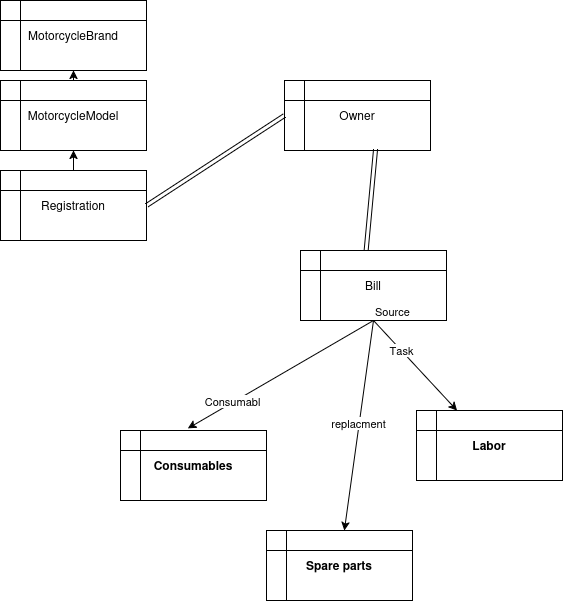

The diagram above was exported from draw.io. Its source (the exported page's mxGraphModel, read from the mxfile embedded in the PNG):
<mxGraphModel dx="1334" dy="880" grid="1" gridSize="10" guides="1" tooltips="1" connect="1" arrows="1" fold="1" page="1" pageScale="1" pageWidth="827" pageHeight="1169" math="0" shadow="0">
  <root>
    <mxCell id="0" />
    <mxCell id="1" parent="0" />
    <mxCell id="xjBAvNDeP7qpskFjpFwG-1" parent="1" style="shape=internalStorage;whiteSpace=wrap;html=1;backgroundOutline=1;" value="&lt;div&gt;MotorcycleBrand&lt;/div&gt;" vertex="1">
      <mxGeometry height="70" width="146" x="130" y="250" as="geometry" />
    </mxCell>
    <mxCell id="xjBAvNDeP7qpskFjpFwG-7" edge="1" parent="1" source="xjBAvNDeP7qpskFjpFwG-2" style="edgeStyle=orthogonalEdgeStyle;rounded=0;orthogonalLoop=1;jettySize=auto;html=1;exitX=0.5;exitY=0;exitDx=0;exitDy=0;entryX=0.5;entryY=1;entryDx=0;entryDy=0;" target="xjBAvNDeP7qpskFjpFwG-1">
      <mxGeometry relative="1" as="geometry" />
    </mxCell>
    <mxCell id="xjBAvNDeP7qpskFjpFwG-2" parent="1" style="shape=internalStorage;whiteSpace=wrap;html=1;backgroundOutline=1;" value="&lt;div&gt;MotorcycleModel&lt;/div&gt;" vertex="1">
      <mxGeometry height="70" width="146" x="130" y="330" as="geometry" />
    </mxCell>
    <mxCell id="xjBAvNDeP7qpskFjpFwG-8" parent="1" style="shape=internalStorage;whiteSpace=wrap;html=1;backgroundOutline=1;" value="&lt;div&gt;Owner&lt;/div&gt;" vertex="1">
      <mxGeometry height="70" width="146" x="414" y="330" as="geometry" />
    </mxCell>
    <mxCell id="xjBAvNDeP7qpskFjpFwG-9" edge="1" parent="1" source="xjBAvNDeP7qpskFjpFwG-8" style="shape=link;html=1;rounded=0;entryX=0.449;entryY=0.02;entryDx=0;entryDy=0;entryPerimeter=0;exitX=0.624;exitY=0.98;exitDx=0;exitDy=0;exitPerimeter=0;" target="xjBAvNDeP7qpskFjpFwG-10" value="">
      <mxGeometry relative="1" width="100" as="geometry">
        <mxPoint x="432.1199999999999" y="662.17" as="sourcePoint" />
        <mxPoint x="160.00199999999995" y="609.9999999999999" as="targetPoint" />
      </mxGeometry>
    </mxCell>
    <mxCell id="xjBAvNDeP7qpskFjpFwG-10" parent="1" style="shape=internalStorage;whiteSpace=wrap;html=1;backgroundOutline=1;" value="&lt;p&gt;Bill&lt;/p&gt;" vertex="1">
      <mxGeometry height="70" width="146" x="430" y="500" as="geometry" />
    </mxCell>
    <mxCell id="xjBAvNDeP7qpskFjpFwG-11" parent="1" style="shape=internalStorage;whiteSpace=wrap;html=1;backgroundOutline=1;" value="&lt;p&gt;&lt;span&gt;Registration&lt;/span&gt;&lt;/p&gt;" vertex="1">
      <mxGeometry height="70" width="146" x="130" y="420" as="geometry" />
    </mxCell>
    <mxCell id="xjBAvNDeP7qpskFjpFwG-12" edge="1" parent="1" source="xjBAvNDeP7qpskFjpFwG-8" style="shape=link;html=1;rounded=0;entryX=1;entryY=0.5;entryDx=0;entryDy=0;exitX=0;exitY=0.5;exitDx=0;exitDy=0;" target="xjBAvNDeP7qpskFjpFwG-11" value="">
      <mxGeometry relative="1" width="100" as="geometry">
        <mxPoint x="494" y="330" as="sourcePoint" />
        <mxPoint x="180.00199999999995" y="489.9999999999999" as="targetPoint" />
      </mxGeometry>
    </mxCell>
    <mxCell id="xjBAvNDeP7qpskFjpFwG-13" parent="1" style="shape=internalStorage;whiteSpace=wrap;html=1;backgroundOutline=1;" value="&lt;strong&gt;&lt;span&gt;Labor&lt;/span&gt;&lt;/strong&gt;" vertex="1">
      <mxGeometry height="70" width="146" x="546" y="660" as="geometry" />
    </mxCell>
    <mxCell id="xjBAvNDeP7qpskFjpFwG-14" parent="1" style="shape=internalStorage;whiteSpace=wrap;html=1;backgroundOutline=1;" value="&lt;strong&gt;&lt;span&gt;Consumables&lt;/span&gt;&lt;/strong&gt;" vertex="1">
      <mxGeometry height="70" width="146" x="250" y="680" as="geometry" />
    </mxCell>
    <mxCell id="xjBAvNDeP7qpskFjpFwG-15" parent="1" style="shape=internalStorage;whiteSpace=wrap;html=1;backgroundOutline=1;" value="&lt;strong&gt;&lt;span&gt;Spare parts&lt;/span&gt;&lt;/strong&gt;" vertex="1">
      <mxGeometry height="70" width="146" x="396" y="780" as="geometry" />
    </mxCell>
    <mxCell id="xjBAvNDeP7qpskFjpFwG-16" edge="1" parent="1" source="xjBAvNDeP7qpskFjpFwG-10" style="endArrow=classic;html=1;rounded=0;exitX=0.5;exitY=1;exitDx=0;exitDy=0;" target="xjBAvNDeP7qpskFjpFwG-13" value="">
      <mxGeometry relative="1" as="geometry">
        <mxPoint x="130" y="620" as="sourcePoint" />
        <mxPoint x="290" y="620" as="targetPoint" />
      </mxGeometry>
    </mxCell>
    <mxCell id="xjBAvNDeP7qpskFjpFwG-18" connectable="0" parent="xjBAvNDeP7qpskFjpFwG-16" style="edgeLabel;resizable=0;html=1;;align=left;verticalAlign=bottom;" value="Source" vertex="1">
      <mxGeometry relative="1" x="-1" as="geometry" />
    </mxCell>
    <mxCell id="xjBAvNDeP7qpskFjpFwG-25" connectable="0" parent="xjBAvNDeP7qpskFjpFwG-16" style="edgeLabel;html=1;align=center;verticalAlign=middle;resizable=0;points=[];" value="&lt;div&gt;Task&lt;/div&gt;" vertex="1">
      <mxGeometry relative="1" x="-0.0347" y="-4" as="geometry">
        <mxPoint x="-10" y="-16" as="offset" />
      </mxGeometry>
    </mxCell>
    <mxCell id="xjBAvNDeP7qpskFjpFwG-19" edge="1" parent="1" source="xjBAvNDeP7qpskFjpFwG-10" style="endArrow=classic;html=1;rounded=0;exitX=0.5;exitY=1;exitDx=0;exitDy=0;entryX=0.461;entryY=-0.029;entryDx=0;entryDy=0;entryPerimeter=0;" target="xjBAvNDeP7qpskFjpFwG-14" value="">
      <mxGeometry relative="1" as="geometry">
        <mxPoint x="130" y="620" as="sourcePoint" />
        <mxPoint x="290" y="620" as="targetPoint" />
      </mxGeometry>
    </mxCell>
    <mxCell id="xjBAvNDeP7qpskFjpFwG-21" connectable="0" parent="xjBAvNDeP7qpskFjpFwG-19" style="edgeLabel;resizable=0;html=1;;align=left;verticalAlign=bottom;" value="Source" vertex="1">
      <mxGeometry relative="1" x="-1" as="geometry" />
    </mxCell>
    <mxCell id="xjBAvNDeP7qpskFjpFwG-26" connectable="0" parent="xjBAvNDeP7qpskFjpFwG-19" style="edgeLabel;html=1;align=center;verticalAlign=middle;resizable=0;points=[];" value="Consumabl" vertex="1">
      <mxGeometry relative="1" x="0.0441" y="1" as="geometry">
        <mxPoint x="-46" y="23" as="offset" />
      </mxGeometry>
    </mxCell>
    <mxCell id="xjBAvNDeP7qpskFjpFwG-22" edge="1" parent="1" source="xjBAvNDeP7qpskFjpFwG-10" style="endArrow=classic;html=1;rounded=0;exitX=0.5;exitY=1;exitDx=0;exitDy=0;" target="xjBAvNDeP7qpskFjpFwG-15" value="">
      <mxGeometry relative="1" as="geometry">
        <mxPoint x="130" y="620" as="sourcePoint" />
        <mxPoint x="290" y="620" as="targetPoint" />
      </mxGeometry>
    </mxCell>
    <mxCell id="xjBAvNDeP7qpskFjpFwG-24" connectable="0" parent="xjBAvNDeP7qpskFjpFwG-22" style="edgeLabel;resizable=0;html=1;;align=left;verticalAlign=bottom;" value="Source" vertex="1">
      <mxGeometry relative="1" x="-1" as="geometry" />
    </mxCell>
    <mxCell id="xjBAvNDeP7qpskFjpFwG-27" connectable="0" parent="xjBAvNDeP7qpskFjpFwG-22" style="edgeLabel;html=1;align=center;verticalAlign=middle;resizable=0;points=[];" value="&lt;div&gt;replacment&lt;/div&gt;" vertex="1">
      <mxGeometry relative="1" x="0.0333" y="-1" as="geometry">
        <mxPoint y="-7" as="offset" />
      </mxGeometry>
    </mxCell>
    <mxCell id="iWEbUF1iAWGqGHCnsWDN-4" connectable="0" parent="xjBAvNDeP7qpskFjpFwG-22" style="edgeLabel;html=1;align=center;verticalAlign=middle;resizable=0;points=[];" value="&lt;div&gt;&lt;br&gt;&lt;/div&gt;&lt;div&gt;&lt;br&gt;&lt;/div&gt;" vertex="1">
      <mxGeometry relative="1" x="0.0279" y="1" as="geometry">
        <mxPoint as="offset" />
      </mxGeometry>
    </mxCell>
    <mxCell id="iWEbUF1iAWGqGHCnsWDN-1" edge="1" parent="1" source="xjBAvNDeP7qpskFjpFwG-11" style="endArrow=classic;html=1;rounded=0;entryX=0.5;entryY=1;entryDx=0;entryDy=0;" target="xjBAvNDeP7qpskFjpFwG-2" value="">
      <mxGeometry height="50" relative="1" width="50" as="geometry">
        <mxPoint x="290" y="540" as="sourcePoint" />
        <mxPoint x="340" y="490" as="targetPoint" />
      </mxGeometry>
    </mxCell>
  </root>
</mxGraphModel>